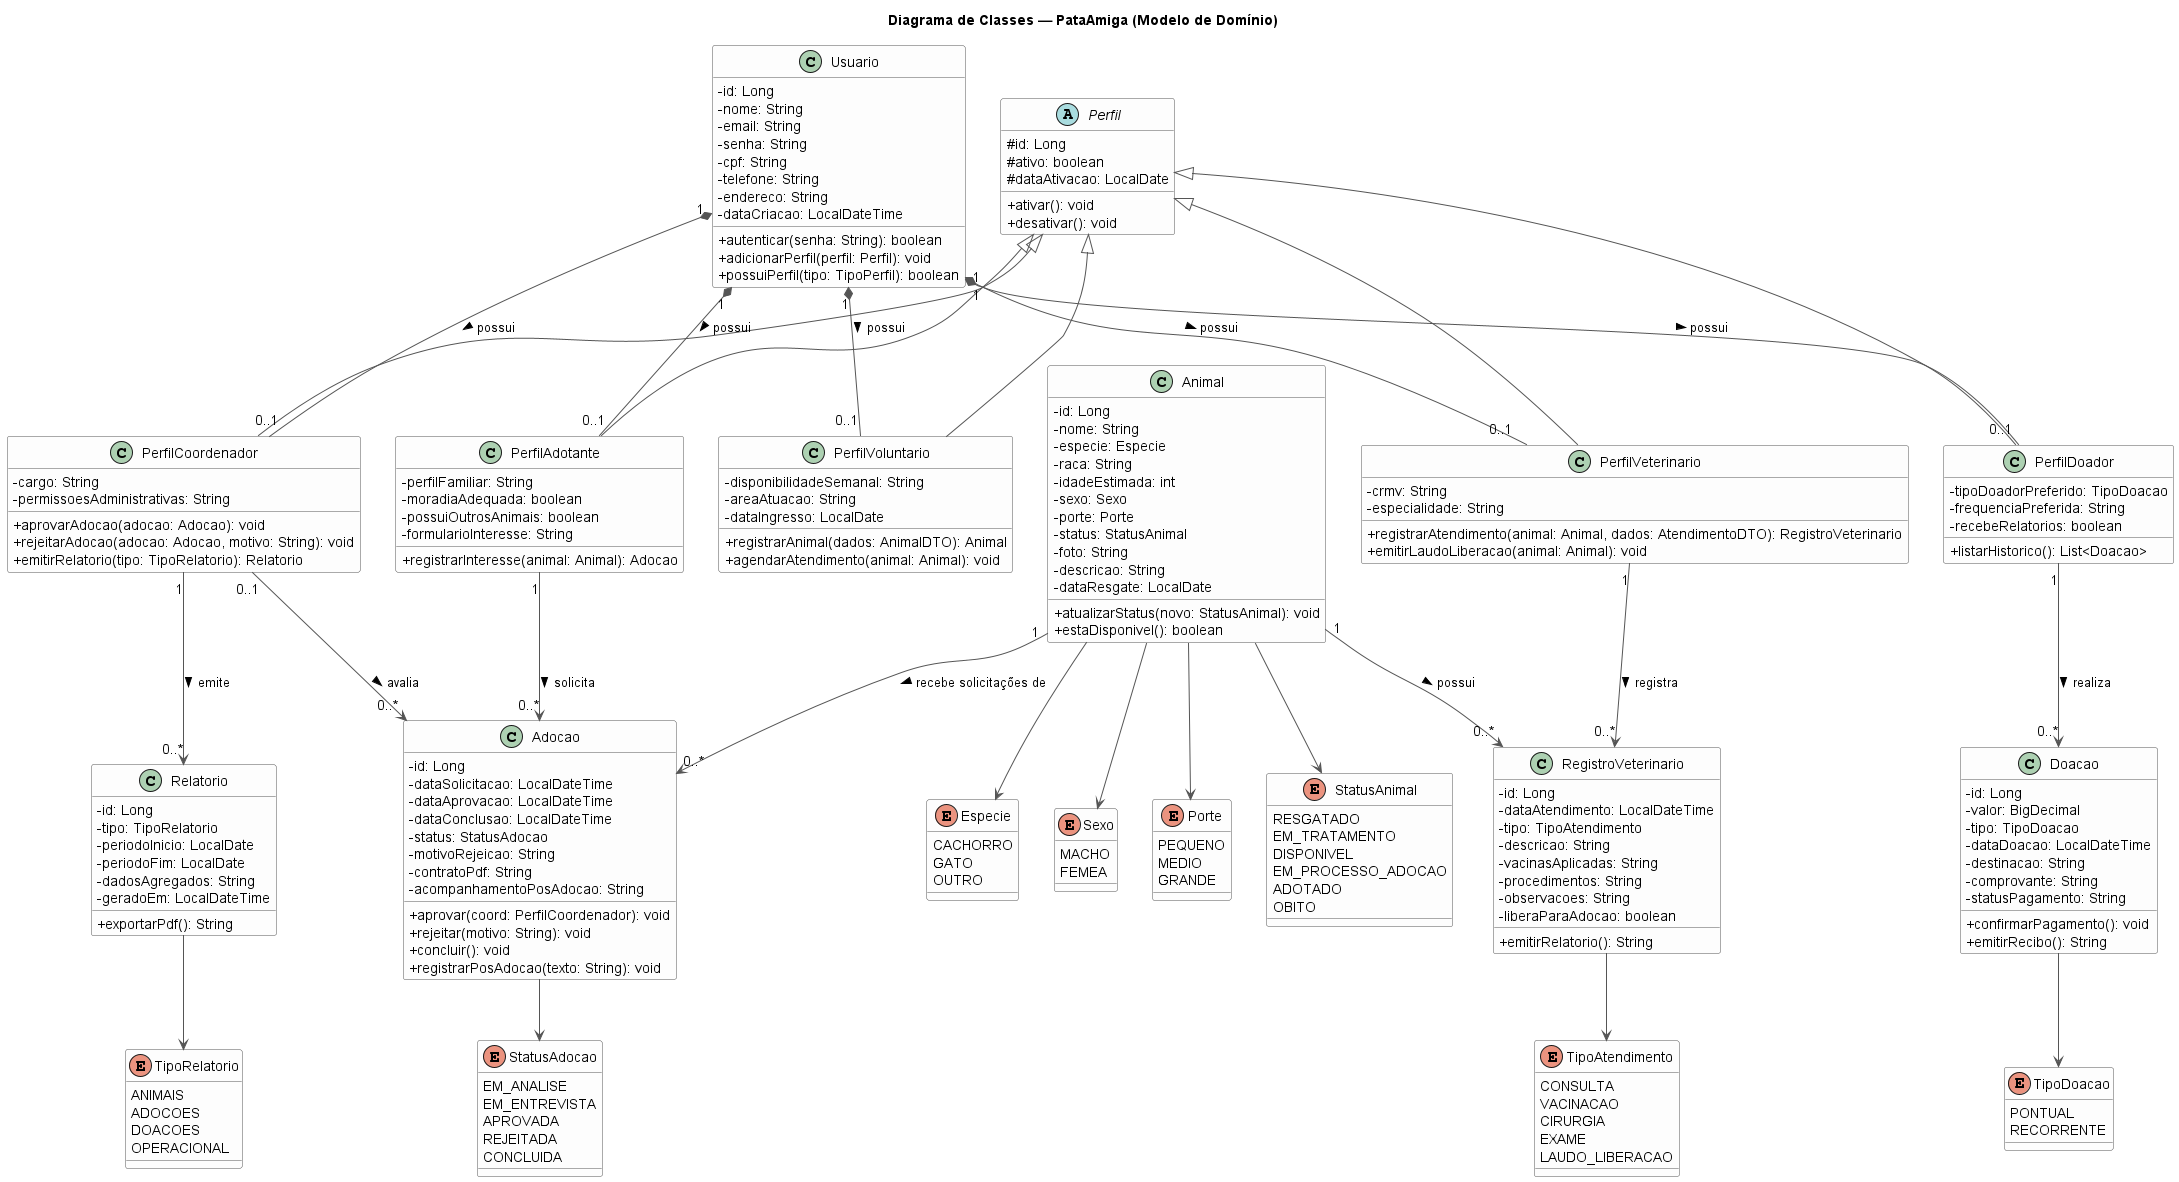

The diagram above was rendered by PlantUML. Its source (embedded in the PNG):
@startuml 09-classes
' PataAmiga — Diagrama de Classes (seção 3.3)
' Modelo de domínio com Abordagem C: Usuario base + 5 perfis 1:1 opcionais.

title Diagrama de Classes — PataAmiga (Modelo de Domínio)

skinparam shadowing false
skinparam classAttributeIconSize 0
skinparam class {
    BackgroundColor #FDFDFD
    BorderColor #555555
    ArrowColor #555555
}
skinparam enum {
    BackgroundColor #FFF9E6
    BorderColor #B8860B
}

' ============================================================
'  USUÁRIO + PERFIS (Abordagem C — composição 1:1 opcional)
' ============================================================

class Usuario {
    - id: Long
    - nome: String
    - email: String
    - senha: String
    - cpf: String
    - telefone: String
    - endereco: String
    - dataCriacao: LocalDateTime
    + autenticar(senha: String): boolean
    + adicionarPerfil(perfil: Perfil): void
    + possuiPerfil(tipo: TipoPerfil): boolean
}

abstract class Perfil {
    # id: Long
    # ativo: boolean
    # dataAtivacao: LocalDate
    + ativar(): void
    + desativar(): void
}

class PerfilAdotante {
    - perfilFamiliar: String
    - moradiaAdequada: boolean
    - possuiOutrosAnimais: boolean
    - formularioInteresse: String
    + registrarInteresse(animal: Animal): Adocao
}

class PerfilDoador {
    - tipoDoadorPreferido: TipoDoacao
    - frequenciaPreferida: String
    - recebeRelatorios: boolean
    + listarHistorico(): List<Doacao>
}

class PerfilVoluntario {
    - disponibilidadeSemanal: String
    - areaAtuacao: String
    - dataIngresso: LocalDate
    + registrarAnimal(dados: AnimalDTO): Animal
    + agendarAtendimento(animal: Animal): void
}

class PerfilVeterinario {
    - crmv: String
    - especialidade: String
    + registrarAtendimento(animal: Animal, dados: AtendimentoDTO): RegistroVeterinario
    + emitirLaudoLiberacao(animal: Animal): void
}

class PerfilCoordenador {
    - cargo: String
    - permissoesAdministrativas: String
    + aprovarAdocao(adocao: Adocao): void
    + rejeitarAdocao(adocao: Adocao, motivo: String): void
    + emitirRelatorio(tipo: TipoRelatorio): Relatorio
}

Perfil <|-- PerfilAdotante
Perfil <|-- PerfilDoador
Perfil <|-- PerfilVoluntario
Perfil <|-- PerfilVeterinario
Perfil <|-- PerfilCoordenador

Usuario "1" *-- "0..1" PerfilAdotante     : possui >
Usuario "1" *-- "0..1" PerfilDoador       : possui >
Usuario "1" *-- "0..1" PerfilVoluntario   : possui >
Usuario "1" *-- "0..1" PerfilVeterinario  : possui >
Usuario "1" *-- "0..1" PerfilCoordenador  : possui >

' ============================================================
'  DOMÍNIO ANIMAL
' ============================================================

class Animal {
    - id: Long
    - nome: String
    - especie: Especie
    - raca: String
    - idadeEstimada: int
    - sexo: Sexo
    - porte: Porte
    - status: StatusAnimal
    - foto: String
    - descricao: String
    - dataResgate: LocalDate
    + atualizarStatus(novo: StatusAnimal): void
    + estaDisponivel(): boolean
}

enum StatusAnimal {
    RESGATADO
    EM_TRATAMENTO
    DISPONIVEL
    EM_PROCESSO_ADOCAO
    ADOTADO
    OBITO
}

enum Especie {
    CACHORRO
    GATO
    OUTRO
}

enum Sexo {
    MACHO
    FEMEA
}

enum Porte {
    PEQUENO
    MEDIO
    GRANDE
}

Animal --> StatusAnimal
Animal --> Especie
Animal --> Sexo
Animal --> Porte

' ============================================================
'  ATENDIMENTO VETERINÁRIO
' ============================================================

class RegistroVeterinario {
    - id: Long
    - dataAtendimento: LocalDateTime
    - tipo: TipoAtendimento
    - descricao: String
    - vacinasAplicadas: String
    - procedimentos: String
    - observacoes: String
    - liberaParaAdocao: boolean
    + emitirRelatorio(): String
}

enum TipoAtendimento {
    CONSULTA
    VACINACAO
    CIRURGIA
    EXAME
    LAUDO_LIBERACAO
}

Animal "1" --> "0..*" RegistroVeterinario : possui >
PerfilVeterinario "1" --> "0..*" RegistroVeterinario : registra >
RegistroVeterinario --> TipoAtendimento

' ============================================================
'  PROCESSO DE ADOÇÃO
' ============================================================

class Adocao {
    - id: Long
    - dataSolicitacao: LocalDateTime
    - dataAprovacao: LocalDateTime
    - dataConclusao: LocalDateTime
    - status: StatusAdocao
    - motivoRejeicao: String
    - contratoPdf: String
    - acompanhamentoPosAdocao: String
    + aprovar(coord: PerfilCoordenador): void
    + rejeitar(motivo: String): void
    + concluir(): void
    + registrarPosAdocao(texto: String): void
}

enum StatusAdocao {
    EM_ANALISE
    EM_ENTREVISTA
    APROVADA
    REJEITADA
    CONCLUIDA
}

Animal "1" --> "0..*" Adocao : recebe solicitações de >
PerfilAdotante "1" --> "0..*" Adocao : solicita >
PerfilCoordenador "0..1" --> "0..*" Adocao : avalia >
Adocao --> StatusAdocao

' ============================================================
'  DOAÇÕES E RELATÓRIOS
' ============================================================

class Doacao {
    - id: Long
    - valor: BigDecimal
    - tipo: TipoDoacao
    - dataDoacao: LocalDateTime
    - destinacao: String
    - comprovante: String
    - statusPagamento: String
    + confirmarPagamento(): void
    + emitirRecibo(): String
}

enum TipoDoacao {
    PONTUAL
    RECORRENTE
}

class Relatorio {
    - id: Long
    - tipo: TipoRelatorio
    - periodoInicio: LocalDate
    - periodoFim: LocalDate
    - dadosAgregados: String
    - geradoEm: LocalDateTime
    + exportarPdf(): String
}

enum TipoRelatorio {
    ANIMAIS
    ADOCOES
    DOACOES
    OPERACIONAL
}

PerfilDoador "1" --> "0..*" Doacao : realiza >
PerfilCoordenador "1" --> "0..*" Relatorio : emite >
Doacao --> TipoDoacao
Relatorio --> TipoRelatorio

@enduml